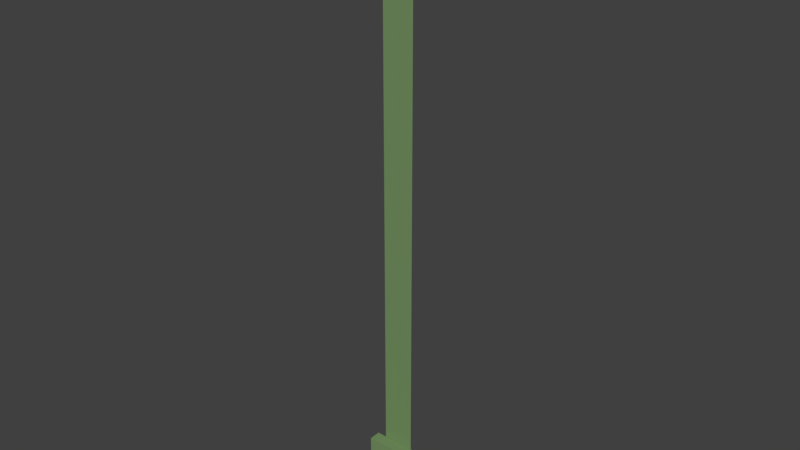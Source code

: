 # Source: IncrediBowl_Lane_Collider.blend  (saved by Blender 2.78.0; exported with 4.5.12 LTS)
import bpy
from mathutils import Matrix  # noqa: F401  (used for matrix-valued properties, if any)

bpy.ops.wm.read_factory_settings(use_empty=True)
scene = bpy.context.scene
scene.name = 'Scene'

# ---- collections
col_collection_1 = bpy.data.collections.new('Collection 1'); scene.collection.children.link(col_collection_1)

# ---- materials (node trees are filled in below, after node groups)
mat_laneback = bpy.data.materials.new('LaneBack')
mat_laneback.alpha_threshold = 0.0
mat_laneback.use_transparent_shadow = False
mat_laneback.diffuse_color = (0.1848, 0.2994, 0.1246, 1.0)
mat_laneback.roughness = 0.5
mat_lane = bpy.data.materials.new('Lane')
mat_lane.alpha_threshold = 0.0
mat_lane.use_transparent_shadow = False
mat_lane.diffuse_color = (1.0, 1.0, 1.0, 1.0)
mat_lane.roughness = 0.5

# ---- material node trees

# ---- world
world_world = bpy.data.worlds.new('World'); scene.world = world_world
world_world.color = (0.05088, 0.05088, 0.05088)
world_world.use_sun_shadow = False
world_world.sun_shadow_jitter_overblur = 0.0
world_world.cycles.sampling_method = 'MANUAL'

# ---- meshes
me_plane_001 = bpy.data.meshes.new('Plane.001')
me_plane_001.from_pydata([(0.849, -0.01084, -18.29), (-0.8515, -0.01084, -18.29), (0.849, -0.402, -18.29), (-0.8515, -0.402, -18.29), (0.849, -0.402, -20.41), (-0.8515, -0.402, -20.41), (0.849, 0.004465, -20.41), (-0.8515, 0.004465, -20.41), (0.849, 0.5889, -19.46), (-0.8515, 0.5889, -19.46), (0.849, 0.5889, -20.41), (-0.8515, 0.5889, -20.41), (-0.5334, 0.0, 0.0), (0.5334, 0.0, 0.0), (-0.5334, -0.02, 8.742e-10), (0.5334, -0.02, 8.742e-10), (0.5334, -7.976e-07, -18.25), (0.5334, -8.507e-07, -19.21), (-0.5334, -7.976e-07, -18.25), (-0.5334, -8.507e-07, -19.21)], [(15, 13), (12, 14)], [(1, 0, 2, 3), (3, 2, 4, 5), (5, 4, 6, 7), (0, 6, 4, 2), (3, 5, 7, 1), (1, 7, 11, 9), (6, 0, 8, 10), (7, 6, 10, 11), (16, 17, 19, 18, 12, 13)])
_uv = me_plane_001.uv_layers.new(name='UVMap')
_uv.uv.foreach_set('vector', [1.0, 0.0, 0.0, 5.96e-08, 0.0, 5.96e-08, 1.0, 0.0, 1.0, 0.0, 0.0, 5.96e-08, 0.0, 5.96e-08, 1.0, 0.0, 1.0, 0.0, 0.0, 5.96e-08, 0.0, 5.96e-08, 1.0, 0.0, 0.0, 5.96e-08, 0.0, 5.96e-08, 0.0, 5.96e-08, 0.0, 5.96e-08, 1.0, 0.0, 1.0, 0.0, 1.0, 0.0, 1.0, 0.0, 1.0, 0.0, 1.0, 0.0, 1.0, 0.0, 1.0, 0.0, 0.0, 5.96e-08, 0.0, 5.96e-08, 0.0, 5.96e-08, 0.0, 5.96e-08, 1.0, 0.0, 0.0, 5.96e-08, 0.0, 5.96e-08, 1.0, 0.0, 1.788e-07, 1.0, 0.0, 5.96e-08, 1.0, 0.0, 0.9726, 1.0, 0.9726, 0.0, 0.4863, 9.504e-09])
me_plane_001.materials.append(mat_laneback)
me_plane_001.materials.append(mat_lane)
me_plane_001.use_remesh_preserve_volume = False
me_plane_001.use_remesh_preserve_attributes = False
me_plane_001.use_mirror_vertex_groups = False
me_plane_001.update()

# ---- objects
ob_pit = bpy.data.objects.new('Pit', me_plane_001)

# ---- transforms, parenting, visibility, modifiers, constraints
ob_pit.location = (0.0, 0.0, 0.0)
ob_pit.lineart.crease_threshold = 0.0

# ---- collection membership
col_collection_1.objects.link(ob_pit)

# ---- scene / render settings (as saved in the file)
scene.frame_start = 1; scene.frame_end = 250; scene.frame_set(209)
scene.render.engine = 'BLENDER_EEVEE_NEXT'
scene.render.resolution_percentage = 50
scene.render.dither_intensity = 0.0
scene.cycles.use_denoising = False
scene.cycles.samples = 128
scene.cycles.sampling_pattern = 'TABULATED_SOBOL'
scene.cycles.light_sampling_threshold = 0.0
scene.cycles.use_adaptive_sampling = False
scene.cycles.use_light_tree = False
scene.cycles.blur_glossy = 0.0
scene.cycles.sample_clamp_indirect = 0.0
scene.view_settings.view_transform = 'Standard'
bpy.context.view_layer.update()

# ---- added for rendering (the .blend has no active camera and no usable light): camera, sun
cam_auto = bpy.data.cameras.new('AutoCamera')
cam_auto.lens = 50.0
cam_auto.sensor_width = 36.0
cam_auto.clip_end = 1000.0
ob_auto_camera = bpy.data.objects.new('AutoCamera', cam_auto)
scene.collection.objects.link(ob_auto_camera)
ob_auto_camera.location = (18.9691, -22.671, 4.97186)
ob_auto_camera.rotation_euler = (1.09748, -7.21219e-08, 0.694738)
scene.camera = ob_auto_camera
light_auto_sun = bpy.data.lights.new('AutoSun', 'SUN')
light_auto_sun.energy = 3.0
light_auto_sun.angle = 0.0523599
ob_auto_sun = bpy.data.objects.new('AutoSun', light_auto_sun)
scene.collection.objects.link(ob_auto_sun)
ob_auto_sun.rotation_euler = (0.872665, 0.174533, 0.523599)
bpy.context.view_layer.update()
